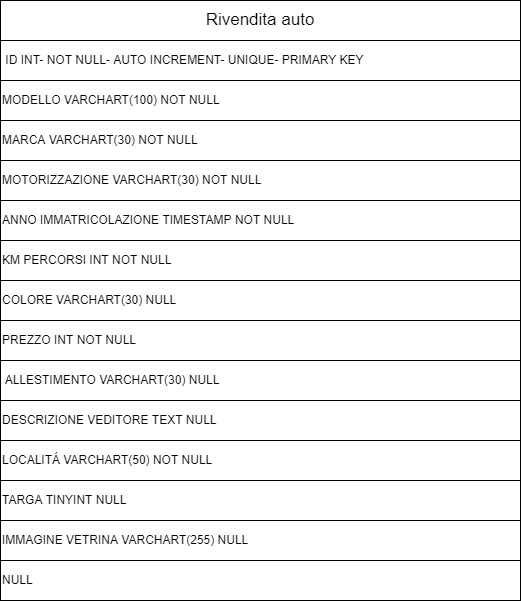

The diagram above was exported from draw.io. Its source (the exported page's mxGraphModel, read from the mxfile embedded in the PNG):
<mxGraphModel dx="983" dy="927" grid="1" gridSize="10" guides="1" tooltips="1" connect="1" arrows="1" fold="1" page="1" pageScale="1" pageWidth="827" pageHeight="1169" math="0" shadow="0">
  <root>
    <mxCell id="0" />
    <mxCell id="1" parent="0" />
    <mxCell id="Ak1KX0MCK-VnDop4f2HO-1" value="" style="rounded=0;whiteSpace=wrap;html=1;" vertex="1" parent="1">
      <mxGeometry x="160" y="160" width="520" height="40" as="geometry" />
    </mxCell>
    <mxCell id="Ak1KX0MCK-VnDop4f2HO-4" value="&lt;font style=&quot;font-size: 17px&quot;&gt;Rivendita auto&lt;/font&gt;" style="rounded=0;whiteSpace=wrap;html=1;" vertex="1" parent="1">
      <mxGeometry x="160" y="160" width="520" height="40" as="geometry" />
    </mxCell>
    <mxCell id="Ak1KX0MCK-VnDop4f2HO-5" value="&amp;nbsp;ID INT- NOT NULL- AUTO INCREMENT- UNIQUE- PRIMARY KEY&amp;nbsp;" style="rounded=0;whiteSpace=wrap;html=1;align=left;" vertex="1" parent="1">
      <mxGeometry x="160" y="200" width="520" height="40" as="geometry" />
    </mxCell>
    <mxCell id="Ak1KX0MCK-VnDop4f2HO-9" value="" style="edgeStyle=orthogonalEdgeStyle;rounded=0;orthogonalLoop=1;jettySize=auto;html=1;" edge="1" parent="1" source="Ak1KX0MCK-VnDop4f2HO-6" target="Ak1KX0MCK-VnDop4f2HO-8">
      <mxGeometry relative="1" as="geometry" />
    </mxCell>
    <mxCell id="Ak1KX0MCK-VnDop4f2HO-6" value="MODELLO VARCHART(100) NOT NULL" style="whiteSpace=wrap;html=1;rounded=0;align=left;" vertex="1" parent="1">
      <mxGeometry x="160" y="240" width="520" height="40" as="geometry" />
    </mxCell>
    <mxCell id="Ak1KX0MCK-VnDop4f2HO-8" value="MARCA VARCHART(30) NOT NULL" style="rounded=0;whiteSpace=wrap;html=1;align=left;" vertex="1" parent="1">
      <mxGeometry x="160" y="280" width="520" height="40" as="geometry" />
    </mxCell>
    <mxCell id="Ak1KX0MCK-VnDop4f2HO-10" value="&lt;span&gt;MOTORIZZAZIONE VARCHART(30) NOT NULL&lt;/span&gt;" style="rounded=0;whiteSpace=wrap;html=1;align=left;" vertex="1" parent="1">
      <mxGeometry x="160" y="320" width="520" height="40" as="geometry" />
    </mxCell>
    <mxCell id="Ak1KX0MCK-VnDop4f2HO-11" value="ANNO IMMATRICOLAZIONE TIMESTAMP NOT NULL" style="rounded=0;whiteSpace=wrap;html=1;align=left;" vertex="1" parent="1">
      <mxGeometry x="160" y="360" width="520" height="40" as="geometry" />
    </mxCell>
    <mxCell id="Ak1KX0MCK-VnDop4f2HO-12" value="KM PERCORSI INT NOT NULL" style="rounded=0;whiteSpace=wrap;html=1;align=left;" vertex="1" parent="1">
      <mxGeometry x="160" y="400" width="520" height="40" as="geometry" />
    </mxCell>
    <mxCell id="Ak1KX0MCK-VnDop4f2HO-13" value="PREZZO INT NOT NULL" style="rounded=0;whiteSpace=wrap;html=1;align=left;" vertex="1" parent="1">
      <mxGeometry x="160" y="480" width="520" height="40" as="geometry" />
    </mxCell>
    <mxCell id="Ak1KX0MCK-VnDop4f2HO-14" value="COLORE VARCHART(30) NULL" style="rounded=0;whiteSpace=wrap;html=1;align=left;" vertex="1" parent="1">
      <mxGeometry x="160" y="440" width="520" height="40" as="geometry" />
    </mxCell>
    <mxCell id="Ak1KX0MCK-VnDop4f2HO-15" value="&amp;nbsp;ALLESTIMENTO VARCHART(30) NULL" style="rounded=0;whiteSpace=wrap;html=1;align=left;" vertex="1" parent="1">
      <mxGeometry x="160" y="520" width="520" height="40" as="geometry" />
    </mxCell>
    <mxCell id="Ak1KX0MCK-VnDop4f2HO-16" value="LOCALITÁ VARCHART(50) NOT NULL" style="rounded=0;whiteSpace=wrap;html=1;align=left;" vertex="1" parent="1">
      <mxGeometry x="160" y="600" width="520" height="40" as="geometry" />
    </mxCell>
    <mxCell id="Ak1KX0MCK-VnDop4f2HO-17" value="TARGA TINYINT NULL" style="rounded=0;whiteSpace=wrap;html=1;align=left;" vertex="1" parent="1">
      <mxGeometry x="160" y="640" width="520" height="40" as="geometry" />
    </mxCell>
    <mxCell id="Ak1KX0MCK-VnDop4f2HO-18" value="IMMAGINE VETRINA VARCHART(255) NULL" style="rounded=0;whiteSpace=wrap;html=1;align=left;" vertex="1" parent="1">
      <mxGeometry x="160" y="680" width="520" height="40" as="geometry" />
    </mxCell>
    <mxCell id="Ak1KX0MCK-VnDop4f2HO-19" value="DESCRIZIONE VEDITORE TEXT NULL" style="rounded=0;whiteSpace=wrap;html=1;align=left;" vertex="1" parent="1">
      <mxGeometry x="160" y="560" width="520" height="40" as="geometry" />
    </mxCell>
    <mxCell id="Ak1KX0MCK-VnDop4f2HO-20" value="NULL" style="rounded=0;whiteSpace=wrap;html=1;align=left;" vertex="1" parent="1">
      <mxGeometry x="160" y="720" width="520" height="40" as="geometry" />
    </mxCell>
  </root>
</mxGraphModel>